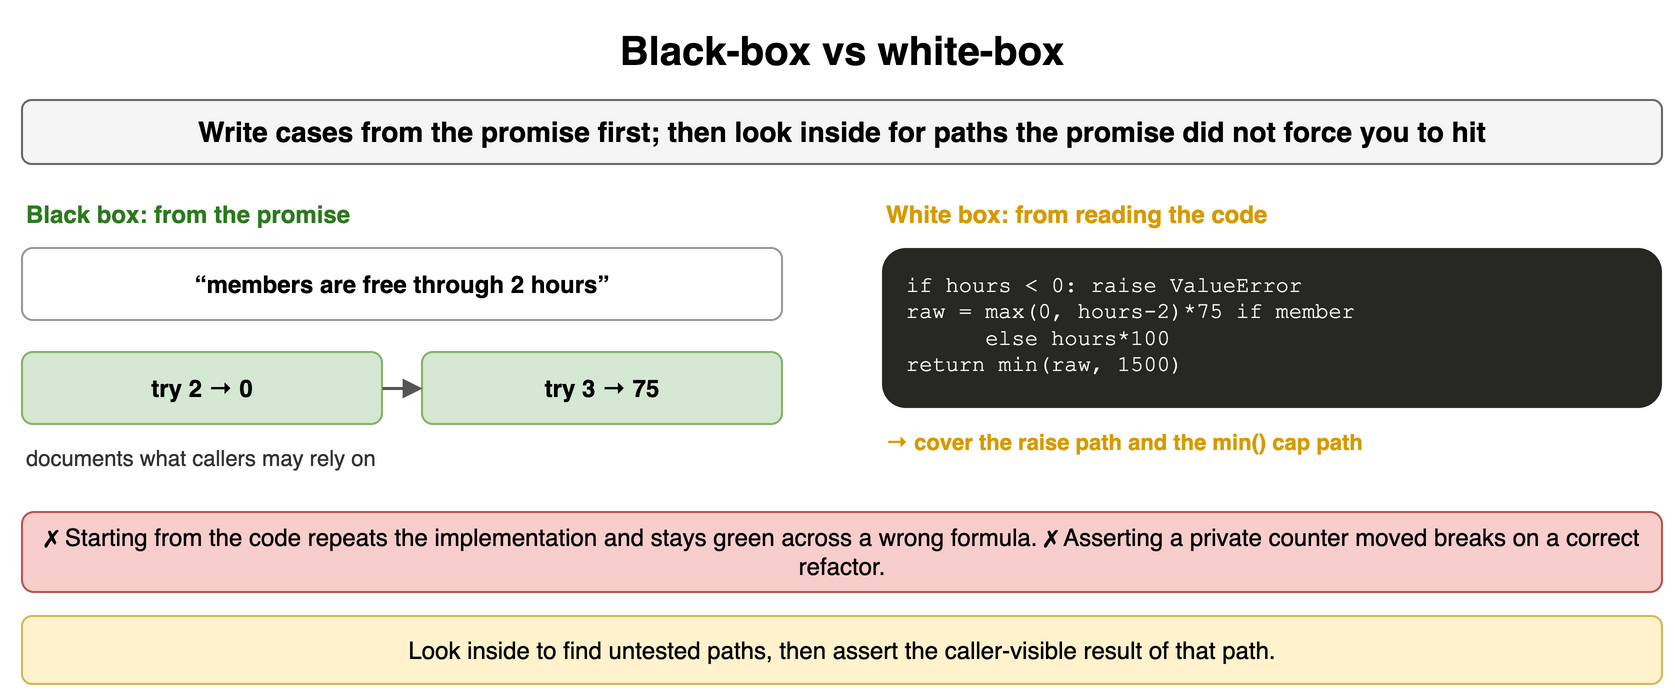

The diagram above was exported from draw.io. Its source (the exported page's mxGraphModel, read from the mxfile embedded in the PNG):
<mxGraphModel dx="900" dy="356" grid="1" gridSize="10" guides="1" tooltips="1" connect="1" arrows="1" fold="1" page="1" pageScale="1" pageWidth="900" pageHeight="356" math="0" shadow="0">
  <root>
    <mxCell id="0" />
    <mxCell id="1" parent="0" />
    <mxCell id="t41" value="Black-box vs white-box" style="text;html=1;align=center;verticalAlign=middle;whiteSpace=wrap;fontSize=20;fontStyle=1;" vertex="1" parent="1">
      <mxGeometry x="40" y="10" width="820" height="30" as="geometry" />
    </mxCell>
    <mxCell id="t42" value="Write cases from the promise first; then look inside for paths the promise did not force you to hit" style="rounded=1;whiteSpace=wrap;html=1;fillColor=#f5f5f5;strokeColor=#666666;fontStyle=1;fontSize=14;" vertex="1" parent="1">
      <mxGeometry x="40" y="50" width="820" height="32" as="geometry" />
    </mxCell>
    <mxCell id="t43" value="Black box: from the promise" style="text;html=1;whiteSpace=wrap;fontSize=11;align=left;verticalAlign=middle;fontSize=12;fontColor=#2d7a1f;fontStyle=1;" vertex="1" parent="1">
      <mxGeometry x="40" y="98" width="390" height="18" as="geometry" />
    </mxCell>
    <mxCell id="t44" value="“members are free through 2 hours”" style="rounded=1;whiteSpace=wrap;html=1;fillColor=#ffffff;strokeColor=#999999;fontSize=12;align=center;fontStyle=1;" vertex="1" parent="1">
      <mxGeometry x="40" y="124" width="380" height="36" as="geometry" />
    </mxCell>
    <mxCell id="t45" value="try 2 → 0" style="rounded=1;whiteSpace=wrap;html=1;fillColor=#d5e8d4;strokeColor=#82b366;fontSize=12;align=center;fontStyle=1;" vertex="1" parent="1">
      <mxGeometry x="40" y="176" width="180" height="36" as="geometry" />
    </mxCell>
    <mxCell id="t46" value="try 3 → 75" style="rounded=1;whiteSpace=wrap;html=1;fillColor=#d5e8d4;strokeColor=#82b366;fontSize=12;align=center;fontStyle=1;" vertex="1" parent="1">
      <mxGeometry x="240" y="176" width="180" height="36" as="geometry" />
    </mxCell>
    <mxCell id="t47" value="" style="endArrow=block;endSize=6;html=1;strokeWidth=1.5;strokeColor=#555555;fontSize=11;labelBackgroundColor=#ffffff;" edge="1" parent="1" source="t45" target="t46">
      <mxGeometry relative="1" as="geometry" />
    </mxCell>
    <mxCell id="t48" value="documents what callers may rely on" style="text;html=1;whiteSpace=wrap;fontSize=11;align=left;verticalAlign=middle;fontSize=11;fontColor=#333333;" vertex="1" parent="1">
      <mxGeometry x="40" y="220" width="380" height="18" as="geometry" />
    </mxCell>
    <mxCell id="t49" value="White box: from reading the code" style="text;html=1;whiteSpace=wrap;fontSize=11;align=left;verticalAlign=middle;fontSize=12;fontColor=#d79b00;fontStyle=1;" vertex="1" parent="1">
      <mxGeometry x="470" y="98" width="390" height="18" as="geometry" />
    </mxCell>
    <mxCell id="t410" value="if&amp;nbsp;hours&amp;nbsp;&amp;lt;&amp;nbsp;0:&amp;nbsp;raise&amp;nbsp;ValueError&lt;br&gt;raw&amp;nbsp;=&amp;nbsp;max(0,&amp;nbsp;hours-2)*75&amp;nbsp;if&amp;nbsp;member&lt;br&gt;&amp;nbsp;&amp;nbsp;&amp;nbsp;&amp;nbsp;&amp;nbsp;&amp;nbsp;else&amp;nbsp;hours*100&lt;br&gt;return&amp;nbsp;min(raw,&amp;nbsp;1500)" style="rounded=1;whiteSpace=wrap;html=1;align=left;verticalAlign=top;spacingLeft=10;spacingTop=6;fontFamily=Courier New;fontSize=11;fillColor=#272822;fontColor=#f8f8f2;strokeColor=none;" vertex="1" parent="1">
      <mxGeometry x="470" y="124" width="390" height="80" as="geometry" />
    </mxCell>
    <mxCell id="t411" value="→ cover the raise path and the min() cap path" style="text;html=1;whiteSpace=wrap;fontSize=11;align=left;verticalAlign=middle;fontSize=11;fontColor=#d79b00;fontStyle=1;" vertex="1" parent="1">
      <mxGeometry x="470" y="212" width="390" height="18" as="geometry" />
    </mxCell>
    <mxCell id="t412" value="✗ Starting from the code repeats the implementation and stays green across a wrong formula. ✗ Asserting a private counter moved breaks on a correct refactor." style="rounded=1;whiteSpace=wrap;html=1;fillColor=#f8cecc;strokeColor=#b85450;fontSize=12;align=center;" vertex="1" parent="1">
      <mxGeometry x="40" y="256" width="820" height="40" as="geometry" />
    </mxCell>
    <mxCell id="t413" value="Look inside to find untested paths, then assert the caller-visible result of that path." style="rounded=1;whiteSpace=wrap;html=1;fillColor=#fff2cc;strokeColor=#d6b656;fontSize=12;align=center;" vertex="1" parent="1">
      <mxGeometry x="40" y="308" width="820" height="34" as="geometry" />
    </mxCell>
  </root>
</mxGraphModel>